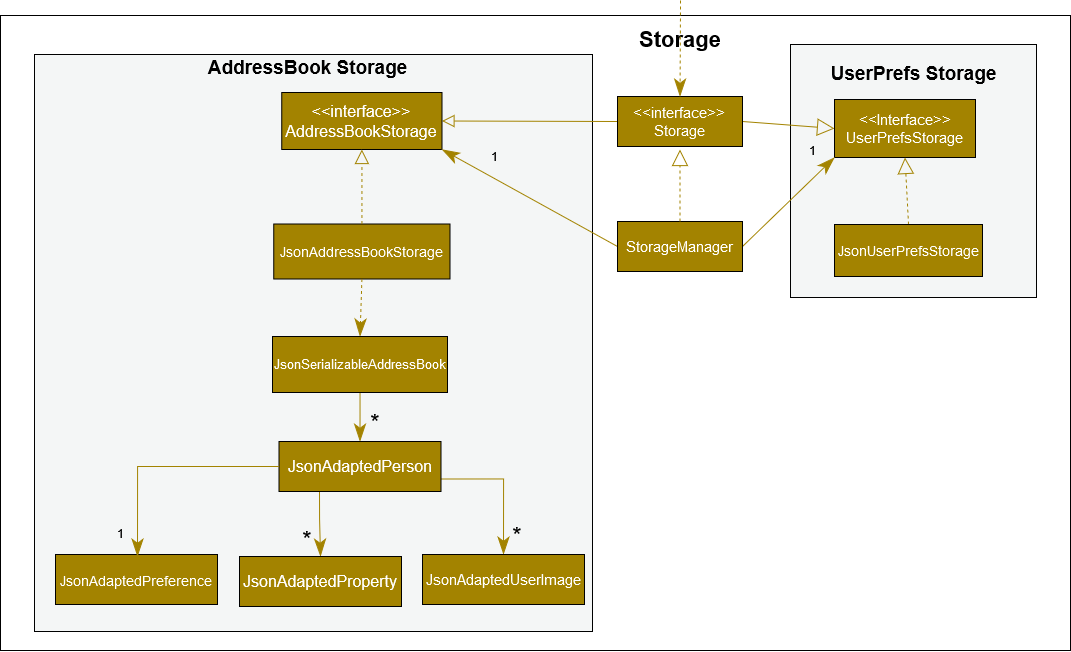

The diagram above was exported from draw.io. Its source (the exported page's mxGraphModel, read from the mxfile embedded in the PNG):
<mxGraphModel dx="2803" dy="1046" grid="0" gridSize="10" guides="1" tooltips="1" connect="1" arrows="1" fold="1" page="0" pageScale="1" pageWidth="850" pageHeight="1100" math="0" shadow="0">
  <root>
    <mxCell id="0" />
    <mxCell id="1" parent="0" />
    <mxCell id="QqJc6R6n3IgPjY-rS1mG-115" value="" style="rounded=0;whiteSpace=wrap;html=1;hachureGap=4;" parent="1" vertex="1">
      <mxGeometry x="-1457" y="-19" width="1070" height="635" as="geometry" />
    </mxCell>
    <mxCell id="QqJc6R6n3IgPjY-rS1mG-119" value="" style="rounded=0;whiteSpace=wrap;html=1;hachureGap=4;fillColor=#F4F6F6;" parent="1" vertex="1">
      <mxGeometry x="-1423" y="20" width="558" height="577" as="geometry" />
    </mxCell>
    <mxCell id="QqJc6R6n3IgPjY-rS1mG-117" value="" style="rounded=0;whiteSpace=wrap;html=1;hachureGap=4;fillColor=#F4F6F6;" parent="1" vertex="1">
      <mxGeometry x="-667" y="10" width="246" height="253" as="geometry" />
    </mxCell>
    <mxCell id="QqJc6R6n3IgPjY-rS1mG-4" value="Storage" style="text;strokeColor=none;fillColor=none;html=1;align=center;verticalAlign=middle;whiteSpace=wrap;rounded=0;hachureGap=4;fontStyle=1;fontSize=22;" parent="1" vertex="1">
      <mxGeometry x="-807.5" y="-10" width="60" height="30" as="geometry" />
    </mxCell>
    <mxCell id="QqJc6R6n3IgPjY-rS1mG-5" style="edgeStyle=none;curved=1;rounded=0;orthogonalLoop=1;jettySize=auto;html=1;endArrow=block;endFill=0;sourcePerimeterSpacing=8;targetPerimeterSpacing=8;exitX=0;exitY=0.5;exitDx=0;exitDy=0;endSize=10;entryX=1;entryY=0.5;entryDx=0;entryDy=0;strokeColor=#A38300;" parent="1" source="QqJc6R6n3IgPjY-rS1mG-11" target="QqJc6R6n3IgPjY-rS1mG-6" edge="1">
      <mxGeometry relative="1" as="geometry">
        <mxPoint x="-910" y="91" as="sourcePoint" />
        <mxPoint x="-965" y="91" as="targetPoint" />
      </mxGeometry>
    </mxCell>
    <mxCell id="QqJc6R6n3IgPjY-rS1mG-6" value="&lt;div style=&quot;font-size: 16px&quot;&gt;&lt;font style=&quot;font-size: 16px&quot; color=&quot;#FFFFFF&quot;&gt;&amp;lt;&amp;lt;interface&amp;gt;&amp;gt;&lt;/font&gt;&lt;/div&gt;&lt;div style=&quot;font-size: 16px&quot;&gt;&lt;font style=&quot;font-size: 16px&quot; color=&quot;#FFFFFF&quot;&gt;AddressBookStorage&lt;/font&gt;&lt;/div&gt;" style="rounded=0;whiteSpace=wrap;html=1;hachureGap=4;fillColor=#A38300;" parent="1" vertex="1">
      <mxGeometry x="-1175.75" y="58" width="160.25" height="57" as="geometry" />
    </mxCell>
    <mxCell id="QqJc6R6n3IgPjY-rS1mG-9" style="edgeStyle=none;curved=1;rounded=0;orthogonalLoop=1;jettySize=auto;html=1;exitX=0;exitY=0.5;exitDx=0;exitDy=0;dashed=1;endArrow=block;endFill=0;sourcePerimeterSpacing=8;targetPerimeterSpacing=8;" parent="1" source="QqJc6R6n3IgPjY-rS1mG-11" edge="1">
      <mxGeometry relative="1" as="geometry">
        <mxPoint x="-824" y="87" as="targetPoint" />
      </mxGeometry>
    </mxCell>
    <mxCell id="QqJc6R6n3IgPjY-rS1mG-10" style="edgeStyle=none;curved=1;rounded=0;orthogonalLoop=1;jettySize=auto;html=1;exitX=1;exitY=0.5;exitDx=0;exitDy=0;entryX=0;entryY=0.5;entryDx=0;entryDy=0;endArrow=block;endFill=0;sourcePerimeterSpacing=8;targetPerimeterSpacing=8;endSize=15;strokeColor=#A38300;" parent="1" source="QqJc6R6n3IgPjY-rS1mG-11" target="QqJc6R6n3IgPjY-rS1mG-14" edge="1">
      <mxGeometry relative="1" as="geometry" />
    </mxCell>
    <mxCell id="QqJc6R6n3IgPjY-rS1mG-11" value="&lt;div style=&quot;font-size: 15px&quot;&gt;&lt;font style=&quot;font-size: 15px&quot; color=&quot;#FFFFFF&quot;&gt;&amp;lt;&amp;lt;interface&amp;gt;&amp;gt;&lt;br&gt;&lt;/font&gt;&lt;/div&gt;&lt;div style=&quot;font-size: 15px&quot;&gt;&lt;font style=&quot;font-size: 15px&quot; color=&quot;#FFFFFF&quot;&gt;Storage&lt;/font&gt;&lt;/div&gt;" style="rounded=0;whiteSpace=wrap;html=1;hachureGap=4;fillColor=#A38300;" parent="1" vertex="1">
      <mxGeometry x="-840" y="62" width="125" height="50" as="geometry" />
    </mxCell>
    <mxCell id="QqJc6R6n3IgPjY-rS1mG-14" value="&lt;div style=&quot;font-size: 15px&quot;&gt;&lt;font style=&quot;font-size: 15px&quot; color=&quot;#FFFFFF&quot;&gt;&amp;lt;&amp;lt;Interface&amp;gt;&amp;gt;&lt;/font&gt;&lt;/div&gt;&lt;div style=&quot;font-size: 15px&quot;&gt;&lt;font style=&quot;font-size: 15px&quot; color=&quot;#FFFFFF&quot;&gt;UserPrefsStorage&lt;/font&gt;&lt;/div&gt;" style="rounded=0;whiteSpace=wrap;html=1;hachureGap=4;fillColor=#A38300;" parent="1" vertex="1">
      <mxGeometry x="-623" y="65" width="141" height="58" as="geometry" />
    </mxCell>
    <mxCell id="QqJc6R6n3IgPjY-rS1mG-17" value="&lt;font style=&quot;font-size: 14px&quot;&gt;JsonAddressBookStorage&lt;/font&gt;" style="rounded=0;whiteSpace=wrap;html=1;hachureGap=4;fillColor=#A38300;fontColor=#FFFFFF;verticalAlign=middle;" parent="1" vertex="1">
      <mxGeometry x="-1183.75" y="189.5" width="176.25" height="55" as="geometry" />
    </mxCell>
    <mxCell id="QqJc6R6n3IgPjY-rS1mG-18" value="" style="edgeStyle=none;curved=1;rounded=0;orthogonalLoop=1;jettySize=auto;html=1;dashed=1;endArrow=block;endFill=0;sourcePerimeterSpacing=8;targetPerimeterSpacing=8;endSize=12;entryX=0.5;entryY=1;entryDx=0;entryDy=0;strokeColor=#A38300;exitX=0.5;exitY=0;exitDx=0;exitDy=0;" parent="1" source="QqJc6R6n3IgPjY-rS1mG-17" target="QqJc6R6n3IgPjY-rS1mG-6" edge="1">
      <mxGeometry relative="1" as="geometry">
        <mxPoint x="-1089.75" y="108" as="targetPoint" />
        <mxPoint x="-1072" y="191" as="sourcePoint" />
      </mxGeometry>
    </mxCell>
    <mxCell id="QqJc6R6n3IgPjY-rS1mG-19" style="edgeStyle=none;curved=1;rounded=0;orthogonalLoop=1;jettySize=auto;html=1;entryX=0.5;entryY=0;entryDx=0;entryDy=0;endArrow=classicThin;endFill=1;sourcePerimeterSpacing=8;targetPerimeterSpacing=8;startArrow=none;startFill=0;exitX=0.5;exitY=1;exitDx=0;exitDy=0;strokeWidth=1;endSize=15;startSize=17;dashed=1;strokeColor=#A38300;" parent="1" source="QqJc6R6n3IgPjY-rS1mG-17" target="QqJc6R6n3IgPjY-rS1mG-32" edge="1">
      <mxGeometry relative="1" as="geometry">
        <mxPoint x="-1051.25" y="256" as="sourcePoint" />
      </mxGeometry>
    </mxCell>
    <mxCell id="QqJc6R6n3IgPjY-rS1mG-21" style="edgeStyle=none;curved=1;rounded=0;orthogonalLoop=1;jettySize=auto;html=1;exitX=1;exitY=0.5;exitDx=0;exitDy=0;entryX=0;entryY=1;entryDx=0;entryDy=0;endArrow=classicThin;endFill=1;sourcePerimeterSpacing=8;targetPerimeterSpacing=8;endSize=15;strokeColor=#A38300;" parent="1" source="QqJc6R6n3IgPjY-rS1mG-24" target="QqJc6R6n3IgPjY-rS1mG-14" edge="1">
      <mxGeometry relative="1" as="geometry" />
    </mxCell>
    <mxCell id="QqJc6R6n3IgPjY-rS1mG-22" style="edgeStyle=none;curved=1;rounded=0;orthogonalLoop=1;jettySize=auto;html=1;exitX=0;exitY=0.5;exitDx=0;exitDy=0;endArrow=classicThin;endFill=1;sourcePerimeterSpacing=8;targetPerimeterSpacing=8;endSize=15;entryX=1;entryY=1;entryDx=0;entryDy=0;strokeColor=#A38300;" parent="1" source="QqJc6R6n3IgPjY-rS1mG-24" target="QqJc6R6n3IgPjY-rS1mG-6" edge="1">
      <mxGeometry relative="1" as="geometry">
        <mxPoint x="-916" y="152" as="targetPoint" />
      </mxGeometry>
    </mxCell>
    <mxCell id="QqJc6R6n3IgPjY-rS1mG-24" value="&lt;font style=&quot;font-size: 15px&quot; color=&quot;#FFFFFF&quot;&gt;&lt;br&gt;StorageManager&lt;br&gt;&lt;br&gt;&lt;/font&gt;" style="rounded=0;whiteSpace=wrap;html=1;hachureGap=4;fillColor=#A38300;" parent="1" vertex="1">
      <mxGeometry x="-840" y="187" width="125" height="50" as="geometry" />
    </mxCell>
    <mxCell id="QqJc6R6n3IgPjY-rS1mG-25" value="" style="edgeStyle=none;curved=1;rounded=0;orthogonalLoop=1;jettySize=auto;html=1;endArrow=block;startSize=14;endSize=14;sourcePerimeterSpacing=8;targetPerimeterSpacing=8;dashed=1;endFill=0;strokeColor=#A38300;exitX=0.5;exitY=0;exitDx=0;exitDy=0;" parent="1" source="QqJc6R6n3IgPjY-rS1mG-24" edge="1">
      <mxGeometry relative="1" as="geometry">
        <mxPoint x="-777.5" y="115" as="targetPoint" />
      </mxGeometry>
    </mxCell>
    <mxCell id="QqJc6R6n3IgPjY-rS1mG-27" value="" style="edgeStyle=none;curved=1;rounded=0;orthogonalLoop=1;jettySize=auto;html=1;endArrow=block;startSize=14;endSize=14;sourcePerimeterSpacing=8;targetPerimeterSpacing=8;endFill=0;dashed=1;strokeColor=#A38300;exitX=0.5;exitY=0;exitDx=0;exitDy=0;entryX=0.5;entryY=1;entryDx=0;entryDy=0;" parent="1" source="QqJc6R6n3IgPjY-rS1mG-28" target="QqJc6R6n3IgPjY-rS1mG-14" edge="1">
      <mxGeometry relative="1" as="geometry" />
    </mxCell>
    <mxCell id="QqJc6R6n3IgPjY-rS1mG-28" value="&lt;font style=&quot;font-size: 14px&quot; color=&quot;#FFFFFF&quot;&gt;JsonUserPrefsStorage&lt;/font&gt;" style="rounded=0;whiteSpace=wrap;html=1;hachureGap=4;fillColor=#A38300;" parent="1" vertex="1">
      <mxGeometry x="-623" y="190" width="148" height="52" as="geometry" />
    </mxCell>
    <mxCell id="QqJc6R6n3IgPjY-rS1mG-30" value="1" style="text;strokeColor=none;fillColor=none;html=1;align=center;verticalAlign=middle;whiteSpace=wrap;rounded=0;hachureGap=4;" parent="1" vertex="1">
      <mxGeometry x="-993" y="107" width="60" height="30" as="geometry" />
    </mxCell>
    <mxCell id="QqJc6R6n3IgPjY-rS1mG-31" value="1" style="text;strokeColor=none;fillColor=none;html=1;align=center;verticalAlign=middle;whiteSpace=wrap;rounded=0;hachureGap=4;" parent="1" vertex="1">
      <mxGeometry x="-675" y="101" width="60" height="30" as="geometry" />
    </mxCell>
    <mxCell id="QqJc6R6n3IgPjY-rS1mG-100" value="" style="edgeStyle=orthogonalEdgeStyle;rounded=0;orthogonalLoop=1;jettySize=auto;html=1;startArrow=none;startFill=0;endArrow=classicThin;endFill=1;entryX=0.5;entryY=0;entryDx=0;entryDy=0;endSize=15;strokeColor=#A38300;" parent="1" source="QqJc6R6n3IgPjY-rS1mG-32" target="QqJc6R6n3IgPjY-rS1mG-98" edge="1">
      <mxGeometry relative="1" as="geometry" />
    </mxCell>
    <mxCell id="QqJc6R6n3IgPjY-rS1mG-32" value="&lt;font style=&quot;font-size: 13px&quot; color=&quot;#FFFFFF&quot;&gt;JsonSerializableAddressBook&lt;/font&gt;" style="rounded=0;whiteSpace=wrap;html=1;hachureGap=4;fillColor=#A38300;" parent="1" vertex="1">
      <mxGeometry x="-1185" y="302" width="175" height="56" as="geometry" />
    </mxCell>
    <mxCell id="QqJc6R6n3IgPjY-rS1mG-96" value="" style="edgeStyle=none;orthogonalLoop=1;jettySize=auto;html=1;rounded=0;fontSize=19;startArrow=none;startFill=0;endArrow=classicThin;endFill=1;startSize=17;endSize=15;sourcePerimeterSpacing=8;targetPerimeterSpacing=8;strokeWidth=1;curved=1;entryX=0.5;entryY=0;entryDx=0;entryDy=0;dashed=1;strokeColor=#A38300;" parent="1" edge="1">
      <mxGeometry width="120" relative="1" as="geometry">
        <mxPoint x="-777" y="-34" as="sourcePoint" />
        <mxPoint x="-777.5" y="61.99999999999977" as="targetPoint" />
        <Array as="points" />
      </mxGeometry>
    </mxCell>
    <mxCell id="QqJc6R6n3IgPjY-rS1mG-108" style="edgeStyle=orthogonalEdgeStyle;rounded=0;orthogonalLoop=1;jettySize=auto;html=1;exitX=0.25;exitY=1;exitDx=0;exitDy=0;entryX=0.5;entryY=0;entryDx=0;entryDy=0;fontSize=24;startArrow=none;startFill=0;endArrow=classicThin;endFill=1;endSize=15;strokeColor=#A38300;" parent="1" source="QqJc6R6n3IgPjY-rS1mG-98" target="QqJc6R6n3IgPjY-rS1mG-106" edge="1">
      <mxGeometry relative="1" as="geometry" />
    </mxCell>
    <mxCell id="QqJc6R6n3IgPjY-rS1mG-111" style="edgeStyle=orthogonalEdgeStyle;rounded=0;orthogonalLoop=1;jettySize=auto;html=1;exitX=1;exitY=0.75;exitDx=0;exitDy=0;entryX=0.5;entryY=0;entryDx=0;entryDy=0;fontSize=24;startArrow=none;startFill=0;endArrow=classicThin;endFill=1;endSize=15;strokeColor=#A38300;" parent="1" source="QqJc6R6n3IgPjY-rS1mG-98" target="QqJc6R6n3IgPjY-rS1mG-109" edge="1">
      <mxGeometry relative="1" as="geometry" />
    </mxCell>
    <mxCell id="QqJc6R6n3IgPjY-rS1mG-98" value="&lt;font style=&quot;font-size: 16px&quot; color=&quot;#FFFFFF&quot;&gt;JsonAdaptedPerson&lt;/font&gt;" style="rounded=0;whiteSpace=wrap;html=1;hachureGap=4;fillColor=#A38300;" parent="1" vertex="1">
      <mxGeometry x="-1178.5" y="407" width="162" height="50" as="geometry" />
    </mxCell>
    <mxCell id="QqJc6R6n3IgPjY-rS1mG-101" value="*" style="text;strokeColor=none;fillColor=none;html=1;align=center;verticalAlign=middle;whiteSpace=wrap;rounded=0;hachureGap=4;fontSize=24;" parent="1" vertex="1">
      <mxGeometry x="-1112.25" y="373" width="60" height="30" as="geometry" />
    </mxCell>
    <mxCell id="QqJc6R6n3IgPjY-rS1mG-102" value="&lt;font style=&quot;font-size: 14px&quot;&gt;JsonAdaptedPreference&lt;/font&gt;" style="rounded=0;whiteSpace=wrap;html=1;hachureGap=4;fillColor=#A38300;fontSize=18;fontColor=#FFFFFF;" parent="1" vertex="1">
      <mxGeometry x="-1402" y="520" width="162" height="50" as="geometry" />
    </mxCell>
    <mxCell id="QqJc6R6n3IgPjY-rS1mG-106" value="&lt;font style=&quot;font-size: 16px&quot;&gt;JsonAdaptedProperty&lt;/font&gt;" style="rounded=0;whiteSpace=wrap;html=1;hachureGap=4;fillColor=#A38300;fontColor=#FFFFFF;" parent="1" vertex="1">
      <mxGeometry x="-1218" y="522" width="162" height="50" as="geometry" />
    </mxCell>
    <mxCell id="QqJc6R6n3IgPjY-rS1mG-109" value="&lt;font style=&quot;font-size: 15px&quot; color=&quot;#FFFFFF&quot;&gt;JsonAdaptedUserImage&lt;/font&gt;" style="rounded=0;whiteSpace=wrap;html=1;hachureGap=4;fillColor=#A38300;" parent="1" vertex="1">
      <mxGeometry x="-1035" y="520" width="162" height="50" as="geometry" />
    </mxCell>
    <mxCell id="QqJc6R6n3IgPjY-rS1mG-113" value="*" style="text;strokeColor=none;fillColor=none;html=1;align=center;verticalAlign=middle;whiteSpace=wrap;rounded=0;hachureGap=4;fontSize=24;" parent="1" vertex="1">
      <mxGeometry x="-1180" y="490" width="60" height="30" as="geometry" />
    </mxCell>
    <mxCell id="QqJc6R6n3IgPjY-rS1mG-114" value="*" style="text;strokeColor=none;fillColor=none;html=1;align=center;verticalAlign=middle;whiteSpace=wrap;rounded=0;hachureGap=4;fontSize=24;" parent="1" vertex="1">
      <mxGeometry x="-970" y="486" width="60" height="30" as="geometry" />
    </mxCell>
    <mxCell id="QqJc6R6n3IgPjY-rS1mG-116" value="&lt;b style=&quot;font-size: 19px;&quot;&gt;AddressBook Storage&lt;/b&gt;" style="text;html=1;strokeColor=none;fillColor=none;align=center;verticalAlign=middle;whiteSpace=wrap;rounded=0;fontSize=19;" parent="1" vertex="1">
      <mxGeometry x="-1294.5" y="18" width="289" height="30" as="geometry" />
    </mxCell>
    <mxCell id="QqJc6R6n3IgPjY-rS1mG-118" value="&lt;b style=&quot;font-size: 19px;&quot;&gt;UserPrefs Storage&lt;/b&gt;" style="text;html=1;strokeColor=none;fillColor=none;align=center;verticalAlign=middle;whiteSpace=wrap;rounded=0;fontSize=19;" parent="1" vertex="1">
      <mxGeometry x="-688.5" y="24" width="289" height="30" as="geometry" />
    </mxCell>
    <mxCell id="QqJc6R6n3IgPjY-rS1mG-105" value="1" style="text;strokeColor=none;fillColor=none;html=1;align=center;verticalAlign=middle;whiteSpace=wrap;rounded=0;hachureGap=4;" parent="1" vertex="1">
      <mxGeometry x="-1367" y="484" width="60" height="30" as="geometry" />
    </mxCell>
    <mxCell id="8FSDasjuDq8daOCzB9cq-5" style="edgeStyle=orthogonalEdgeStyle;rounded=0;orthogonalLoop=1;jettySize=auto;html=1;exitX=0;exitY=0.5;exitDx=0;exitDy=0;entryX=0.5;entryY=0;entryDx=0;entryDy=0;fontSize=24;startArrow=none;startFill=0;endArrow=classicThin;endFill=1;endSize=15;strokeColor=#A38300;" edge="1" parent="1" source="QqJc6R6n3IgPjY-rS1mG-98">
      <mxGeometry relative="1" as="geometry">
        <mxPoint x="-1359" y="444.5" as="sourcePoint" />
        <mxPoint x="-1320" y="522" as="targetPoint" />
      </mxGeometry>
    </mxCell>
  </root>
</mxGraphModel>